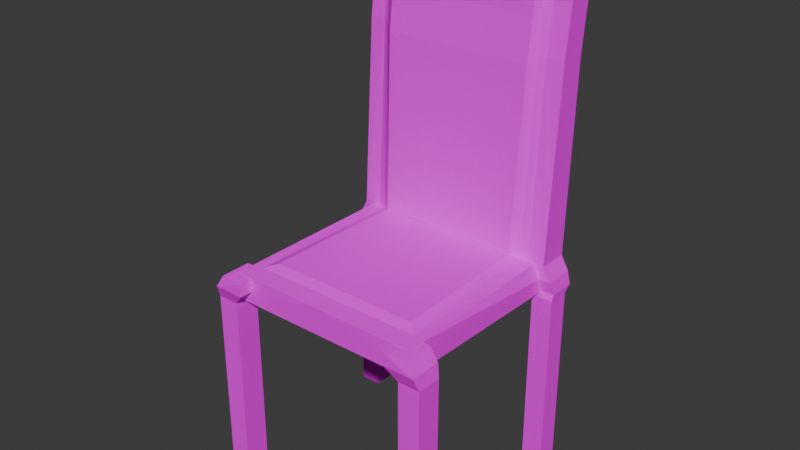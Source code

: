 # Source: Chair.blend  (saved by Blender 4.2.66; exported with 4.5.12 LTS)
import bpy
from mathutils import Matrix  # noqa: F401  (used for matrix-valued properties, if any)

bpy.ops.wm.read_factory_settings(use_empty=True)
scene = bpy.context.scene
scene.name = 'Scene'

# ---- collections
col_collection = bpy.data.collections.new('Collection'); scene.collection.children.link(col_collection)

# ---- images (referenced by path relative to the original .blend; pixels are not part of the script)
import os
ASSET_DIR = os.environ.get("B2B_ASSET_DIR", "")  # directory of the original .blend (textures are referenced by path, not embedded)
HERE = os.path.dirname(os.path.abspath(__file__))  # packed textures are extracted next to this script under _unpacked/

def load_image(name, relpath, width, height, colorspace="sRGB"):
    """Load a texture the original file referenced (path relative to the .blend, or extracted next to this script)."""
    p = next((c for c in (os.path.join(HERE, relpath), os.path.join(ASSET_DIR, relpath)) if relpath and os.path.exists(c)), "")
    if p:
        img = bpy.data.images.load(p, check_existing=True)
        img.name = name
    else:  # same state as the original file: an image datablock whose file is absent (Cycles renders it pink)
        img = bpy.data.images.new(name, width, height)
        img.source = "FILE"
        img.filepath = "//" + (relpath or name)
    img.colorspace_settings.name = colorspace
    return img
img_furniturewood_png = load_image('FurnitureWood.png', 'FurnitureWood.png', 1024, 1024, 'sRGB')
img_chairred_png_003 = load_image('ChairRed.png.003', 'ChairRed.png', 1024, 1024, 'sRGB')

# ---- materials (node trees are filled in below, after node groups)
mat_material = bpy.data.materials.new('Material')
mat_material_008 = bpy.data.materials.new('Material.008')

# ---- material node trees
mat_material.use_nodes = True; mat_material.node_tree.nodes.clear()
_N = mat_material.node_tree.nodes; _L = mat_material.node_tree.links
n0 = _N.new('ShaderNodeBsdfPrincipled'); n0.name = 'Principled BSDF'; n0.location = (10, 300)
n0.inputs[2].default_value = 1.0
n0.inputs[3].default_value = 1.0
n1 = _N.new('ShaderNodeOutputMaterial'); n1.name = 'Material Output'; n1.location = (300, 300)
n2 = _N.new('ShaderNodeTexImage'); n2.name = 'Image Texture'; n2.location = (-280, 280)
n2.image = img_furniturewood_png
n2.interpolation = 'Closest'
_L.new(n0.outputs[0], n1.inputs[0])
_L.new(n2.outputs[0], n0.inputs[0])
n1.is_active_output = True
mat_material_008.use_nodes = True; mat_material_008.node_tree.nodes.clear()
_N = mat_material_008.node_tree.nodes; _L = mat_material_008.node_tree.links
n0 = _N.new('ShaderNodeBsdfPrincipled'); n0.name = 'Principled BSDF'; n0.location = (10, 300)
n0.inputs[2].default_value = 1.0
n0.inputs[3].default_value = 1.0
n1 = _N.new('ShaderNodeOutputMaterial'); n1.name = 'Material Output'; n1.location = (300, 300)
n2 = _N.new('ShaderNodeTexImage'); n2.name = 'Image Texture'; n2.location = (-280, 280)
n2.image = img_chairred_png_003
n2.interpolation = 'Closest'
_L.new(n0.outputs[0], n1.inputs[0])
_L.new(n2.outputs[0], n0.inputs[0])
n1.is_active_output = True

# ---- world
world_world = bpy.data.worlds.new('World'); scene.world = world_world
world_world.use_nodes = True; world_world.node_tree.nodes.clear()
_N = world_world.node_tree.nodes; _L = world_world.node_tree.links
n0 = _N.new('ShaderNodeOutputWorld'); n0.name = 'World Output'; n0.location = (300, 300)
n1 = _N.new('ShaderNodeBackground'); n1.name = 'Background'; n1.location = (10, 300)
n1.inputs[0].default_value = (0.05088, 0.05088, 0.05088, 1.0)
_L.new(n1.outputs[0], n0.inputs[0])
n0.is_active_output = True
world_world.color = (0.05088, 0.05088, 0.05088)
world_world.sun_shadow_jitter_overblur = 0.0

# ---- meshes
me_cube_009 = bpy.data.meshes.new('Cube.009')
me_cube_009.from_pydata([(0.2445, -0.2692, -1.447), (0.2312, -1.019, -1.443), (0.2428, -0.2692, -1.112), (0.4028, -0.2692, -1.447), (0.3612, -1.019, -1.443), (0.4045, -0.2692, -1.112), (0.3612, -1.019, -1.176), (0.2312, -1.019, -1.176), (0.4041, -0.1644, -1.066), (0.4045, -0.1644, -1.329), (0.2236, -0.1644, -1.329), (0.2236, -0.1644, -1.052), (0.4045, -0.2181, -1.051), (0.2234, -0.2181, -1.051), (0.2234, -0.2181, -1.421), (0.4045, -0.2181, -1.421), (0.2312, -0.2927, -1.443), (0.3612, -0.2927, -1.443), (0.3612, -0.2927, -1.176), (0.2312, -0.2927, -1.176), (0.4045, -0.1644, -1.329), (0.2236, -0.1644, -1.052), (0.2236, -0.1644, -1.329), (0.4051, -0.1644, -1.327), (0.2255, -0.1644, -1.109), (0.2255, -0.1644, -1.327), (0.4876, 0.9112, -1.109), (0.4831, 0.9112, -1.327), (0.3345, 0.9112, -1.109), (0.3398, 0.9112, -1.327), (0.2911, 0.5843, -1.327), (0.4389, 0.5843, -1.327), (0.4439, 0.5843, -1.109), (0.2842, 0.5843, -1.109), (0.2445, -0.2692, 1.458), (0.2312, -1.019, 1.454), (0.2428, -0.2692, 1.113), (0.4028, -0.2692, 1.458), (0.3612, -1.019, 1.454), (0.4045, -0.2692, 1.113), (0.3612, -1.019, 1.187), (0.2312, -1.019, 1.187), (0.4041, -0.1644, 1.066), (0.4045, -0.1644, 1.321), (0.2236, -0.1644, 1.321), (0.2236, -0.1644, 1.052), (0.4045, -0.2181, 1.052), (0.2234, -0.2181, 1.052), (0.2234, -0.2181, 1.417), (0.4045, -0.2181, 1.417), (0.2312, -0.2927, 1.454), (0.3612, -0.2927, 1.454), (0.3612, -0.2927, 1.187), (0.2312, -0.2927, 1.187), (0.4045, -0.1644, 1.321), (0.2236, -0.1644, 1.052), (0.2236, -0.1644, 1.321), (0.4051, -0.1644, 1.321), (0.2255, -0.1644, 1.109), (0.2255, -0.1644, 1.321), (0.4876, 0.9112, 1.109), (0.4831, 0.9112, 1.327), (0.3345, 0.9112, 1.109), (0.3398, 0.9112, 1.327), (0.2911, 0.5843, 1.327), (0.4389, 0.5843, 1.327), (0.4439, 0.5843, 1.109), (0.2842, 0.5843, 1.109), (0.324, 0.7672, -1.327), (0.3174, 0.7636, -1.109), (0.4693, 0.7672, -1.327), (0.4727, 0.7636, -1.109), (0.324, 0.7672, 1.327), (0.3174, 0.7636, 1.109), (0.4693, 0.7672, 1.327), (0.4727, 0.7636, 1.109), (0.4439, 0.5843, 0.0002342), (0.2255, -0.1644, 0.0002342), (0.4876, 0.9894, 0.0002342), (0.3345, 0.9894, 0.0002342), (0.4727, 0.7636, 0.0002342), (0.324, 0.9017, -0.5294), (0.4045, -0.2181, 0.0002342), (0.4041, -0.1644, 0.0002342), (0.4045, -0.2692, 0.0002342), (0.4439, 0.5843, -0.5542), (0.2255, -0.1644, -0.5542), (0.3251, 0.9278, 0.0002342), (0.4876, 0.9633, -0.5542), (0.3345, 0.9633, -0.5542), (0.4727, 0.7636, -0.5542), (0.3252, 0.9029, 0.5309), (0.4045, -0.2181, -0.5255), (0.4041, -0.1644, -0.5328), (0.4045, -0.2692, -0.5561), (0.4439, 0.5843, 0.5546), (0.2255, -0.1644, 0.5546), (0.3244, 0.8523, -1.028), (0.4876, 0.9633, 0.5546), (0.3345, 0.9633, 0.5546), (0.4727, 0.7636, 0.5546), (0.3224, 0.8375, 1.031), (0.4045, -0.2181, 0.526), (0.4041, -0.1644, 0.5333), (0.4045, -0.2692, 0.5566), (0.2615, 0.7211, -0.9428), (0.2771, 0.825, -0.9428), (0.1845, -0.1473, -0.9042), (0.2313, 0.558, -0.9428), (0.2615, 0.7211, 0.945), (0.2771, 0.825, 0.945), (0.1845, -0.1473, 0.8993), (0.2313, 0.558, 0.945), (0.184, -0.1462, 0.5044), (0.2313, 0.558, 0.5044), (0.2771, 0.8724, 0.5044), (0.2615, 0.7211, 0.5044), (0.184, -0.1462, -0.5039), (0.1843, -0.1472, -3.935e-05), (0.2313, 0.558, -0.5039), (0.2313, 0.558, 0.0002342), (0.2771, 0.8724, -0.5039), (0.2771, 0.8962, 0.0002342), (0.2615, 0.7211, -0.5039), (0.2615, 0.7211, 0.0002342), (0.2679, 0.5762, 1.04), (0.2117, -0.155, 1.006), (0.2926, 0.7448, 1.031), (0.2705, 0.5775, -1.044), (0.2118, -0.1551, -1.008), (0.2935, 0.7455, -1.032), (-0.7425, -0.2692, -1.446), (-0.7425, -1.019, -1.446), (-0.8879, -0.2692, -1.446), (-0.7425, -0.2692, -1.18), (-0.7288, -0.2181, -1.42), (-0.7317, -0.1674, -1.32), (-0.7288, -0.2181, -1.029), (-0.9165, -0.2181, -1.42), (-0.9052, -0.1671, -1.321), (-0.9165, -0.2181, -1.029), (-0.9163, -0.167, -1.029), (-0.8879, -0.2692, -1.18), (-0.8879, -1.019, -1.18), (-0.7425, -1.019, -1.18), (-0.8879, -1.019, -1.446), (-0.729, -0.167, -1.029), (-0.8366, -0.1657, -1.252), (-0.7183, -0.1655, -1.236), (-0.8391, -0.2161, -1.25), (-0.8369, -0.1655, -1.11), (-0.8391, -0.1643, 0.0002342), (-0.7186, -0.1654, -1.096), (-0.8391, -0.2161, -1.108), (-0.8391, -0.2161, 0.0002342), (-0.8391, -0.2679, -1.108), (-0.8391, -0.2679, -1.25), (-0.8391, -0.2679, 0.0002342), (-0.7206, -0.2679, -1.101), (-0.7206, -0.2679, 0.0002342), (-0.7206, -0.2679, -1.242), (0.2208, -0.2679, -1.046), (0.3915, -0.2679, -1.03), (0.2, -0.2725, -1.285), (0.2208, -0.2679, 0.0002342), (0.3915, -0.2679, 0.0002341), (0.2208, -0.2679, 1.033), (0.3915, -0.2679, 1.016), (-0.7206, -0.2679, 1.087), (0.2, -0.2725, 1.285), (-0.7206, -0.2679, 1.242), (0.3915, -0.2725, 1.265), (0.2, -0.2161, 1.285), (-0.7206, -0.2161, 1.242), (0.3915, -0.2161, 1.265), (0.2006, -0.16, 1.206), (-0.7183, -0.1655, 1.236), (0.3915, -0.1597, 1.164), (0.3915, -0.1643, 0.9354), (-0.7186, -0.1654, 1.082), (0.2208, -0.1643, 0.0002342), (-0.6628, -0.1491, 0.9528), (-0.6646, -0.1481, -0.0003129), (-0.6628, -0.1491, -0.9662), (0.3915, -0.1643, -0.9475), (0.2006, -0.16, -1.206), (0.3915, -0.1597, -1.164), (0.2, -0.2161, -1.285), (-0.7206, -0.2161, -1.242), (0.3915, -0.2161, -1.264), (0.3915, -0.2725, -1.264), (0.3915, -0.1643, 0.0002341), (-0.7206, -0.1643, 0.0002342), (-0.8369, -0.1655, 1.096), (-0.8366, -0.1657, 1.252), (-0.8391, -0.2161, 1.094), (-0.8391, -0.2161, 1.25), (-0.8391, -0.2679, 1.094), (-0.8391, -0.2679, 1.25), (-0.9052, -0.1671, 1.32), (-0.729, -0.167, 1.03), (-0.9163, -0.167, 1.03), (-0.7317, -0.1674, 1.319), (-0.7288, -0.2181, 1.419), (-0.7425, -0.2692, 1.457), (-0.7288, -0.2181, 1.029), (-0.9165, -0.2181, 1.419), (-0.8879, -0.2692, 1.457), (-0.9165, -0.2181, 1.029), (-0.8879, -0.2692, 1.181), (-0.7425, -0.2692, 1.181), (-0.8879, -1.019, 1.181), (-0.7425, -1.019, 1.181), (-0.8879, -1.019, 1.457), (-0.7425, -1.019, 1.457)], [], [(17, 16, 0, 3), (16, 19, 2, 0), (14, 13, 11, 10), (18, 17, 3, 5), (19, 18, 5, 2), (4, 6, 7, 1), (10, 11, 21, 22), (12, 15, 9, 8), (15, 14, 10, 9), (3, 0, 14, 15), (5, 3, 15, 12), (0, 2, 13, 14), (7, 6, 18, 19), (6, 4, 17, 18), (1, 7, 19, 16), (4, 1, 16, 17), (22, 21, 24, 25), (8, 9, 20), (9, 10, 22, 20), (11, 8, 21), (70, 68, 29, 27), (21, 8, 24), (20, 22, 25, 23), (8, 20, 23), (29, 28, 26, 27), (71, 70, 27, 26), (68, 69, 28, 29), (99, 79, 87, 91), (100, 98, 60, 75), (25, 24, 33, 30), (8, 23, 31, 32), (23, 25, 30, 31), (51, 37, 34, 50), (50, 34, 36, 53), (48, 44, 45, 47), (52, 39, 37, 51), (53, 36, 39, 52), (38, 35, 41, 40), (44, 56, 55, 45), (46, 42, 43, 49), (49, 43, 44, 48), (37, 49, 48, 34), (39, 46, 49, 37), (34, 48, 47, 36), (41, 53, 52, 40), (40, 52, 51, 38), (35, 50, 53, 41), (38, 51, 50, 35), (56, 59, 58, 55), (42, 54, 43), (43, 54, 56, 44), (45, 55, 42), (74, 61, 63, 72), (55, 58, 42), (54, 57, 59, 56), (42, 57, 54), (63, 61, 60, 62), (75, 60, 61, 74), (72, 63, 62, 73), (79, 89, 81, 87), (103, 95, 66, 42), (59, 64, 67, 58), (42, 66, 65, 57), (57, 65, 64, 59), (98, 99, 62, 60), (64, 72, 73, 67), (66, 75, 74, 65), (65, 74, 72, 64), (95, 100, 75, 66), (73, 62, 101, 127), (30, 33, 69, 68), (32, 31, 70, 71), (31, 30, 68, 70), (103, 42, 46, 102), (104, 39, 46, 102), (94, 84, 82, 92), (93, 83, 82, 92), (69, 33, 128, 130), (85, 90, 80, 76), (88, 89, 79, 78), (93, 85, 76, 83), (33, 24, 129, 128), (90, 88, 78, 80), (77, 96, 113, 118), (62, 99, 91, 101), (71, 26, 88, 90), (86, 77, 118, 117), (8, 32, 85, 93), (26, 28, 89, 88), (32, 71, 90, 85), (89, 28, 97, 81), (8, 93, 92, 12), (5, 94, 92, 12), (84, 104, 102, 82), (83, 103, 102, 82), (58, 67, 125, 126), (76, 80, 100, 95), (78, 79, 99, 98), (83, 76, 95, 103), (67, 73, 127, 125), (80, 78, 98, 100), (28, 69, 130, 97), (116, 114, 112, 109), (114, 113, 111, 112), (115, 116, 109, 110), (121, 123, 124, 122), (119, 117, 118, 120), (123, 119, 120, 124), (105, 108, 119, 123), (108, 107, 117, 119), (106, 105, 123, 121), (122, 124, 116, 115), (120, 118, 113, 114), (124, 120, 114, 116), (24, 86, 117, 107, 129), (96, 58, 126, 111, 113), (81, 97, 106, 121), (101, 91, 115, 110), (87, 81, 121, 122), (91, 87, 122, 115), (126, 125, 112, 111), (127, 101, 110, 109), (125, 127, 109, 112), (128, 129, 107, 108), (130, 128, 108, 105), (97, 130, 105, 106), (132, 145, 133, 131), (144, 132, 131, 134), (131, 133, 138, 135), (134, 131, 135, 137), (137, 135, 136, 146), (135, 138, 139, 136), (138, 140, 141, 139), (133, 142, 140, 138), (140, 137, 146, 141), (142, 134, 137, 140), (143, 144, 134, 142), (145, 143, 142, 133), (144, 143, 145, 132), (146, 147, 141), (141, 147, 139), (147, 136, 139), (136, 147, 146), (150, 152, 148, 147), (147, 148, 188, 149), (150, 147, 149, 153), (151, 150, 153, 154), (151, 192, 152, 150), (154, 153, 155, 157), (153, 149, 156, 155), (156, 160, 158, 155), (155, 158, 159, 157), (158, 161, 164, 159), (160, 163, 161, 158), (163, 190, 162, 161), (161, 162, 165, 164), (168, 159, 164, 166), (166, 164, 165, 167), (169, 166, 167, 171), (170, 168, 166, 169), (173, 170, 169, 172), (172, 169, 171, 174), (176, 173, 172, 175), (175, 172, 174, 177), (179, 176, 175, 126), (126, 175, 177, 178), (180, 126, 178, 191), (179, 126, 111, 181), (126, 180, 118, 111), (182, 181, 111, 118), (180, 129, 107, 118), (182, 118, 107, 183), (129, 152, 183, 107), (152, 129, 185, 148), (180, 191, 184, 129), (129, 184, 186, 185), (148, 185, 187, 188), (185, 186, 189, 187), (188, 187, 163, 160), (187, 189, 190, 163), (149, 188, 160, 156), (152, 192, 182, 183), (192, 179, 181, 182), (151, 193, 179, 192), (193, 194, 176, 179), (151, 154, 195, 193), (193, 195, 196, 194), (154, 157, 197, 195), (195, 197, 198, 196), (198, 197, 168, 170), (197, 157, 159, 168), (196, 198, 170, 173), (194, 196, 173, 176), (194, 199, 202), (201, 199, 194), (202, 200, 194), (200, 201, 194), (203, 202, 199, 206), (205, 200, 202, 203), (204, 203, 206, 207), (210, 205, 203, 204), (206, 199, 201, 208), (207, 206, 208, 209), (208, 201, 200, 205), (209, 208, 205, 210), (211, 209, 210, 212), (213, 207, 209, 211), (212, 214, 213, 211), (214, 204, 207, 213), (212, 210, 204, 214)])
me_cube_009.polygons.foreach_set('material_index', [0, 0, 0, 0, 0, 0, 0, 0, 0, 0, 0, 0, 0, 0, 0, 0, 0, 0, 0, 0, 0, 0, 0, 0, 0, 0, 0, 0, 0, 0, 0, 0, 0, 0, 0, 0, 0, 0, 0, 0, 0, 0, 0, 0, 0, 0, 0, 0, 0, 0, 0, 0, 0, 0, 0, 0, 0, 0, 0, 0, 0, 0, 0, 0, 0, 0, 0, 0, 0, 0, 0, 0, 0, 0, 0, 0, 0, 0, 0, 0, 0, 0, 0, 0, 0, 0, 0, 0, 0, 0, 0, 0, 0, 0, 0, 0, 0, 0, 0, 0, 0, 0, 1, 1, 1, 1, 1, 1, 1, 1, 1, 1, 1, 1, 0, 0, 1, 1, 1, 1, 1, 1, 1, 1, 1, 1, 0, 0, 0, 0, 0, 0, 0, 0, 0, 0, 0, 0, 0, 0, 0, 0, 0, 0, 0, 0, 0, 0, 0, 0, 0, 0, 0, 0, 0, 0, 0, 0, 0, 0, 0, 0, 0, 0, 0, 0, 0, 1, 0, 1, 0, 1, 1, 0, 0, 0, 0, 0, 0, 0, 0, 1, 1, 0, 0, 0, 0, 0, 0, 0, 0, 0, 0, 0, 0, 0, 0, 0, 0, 0, 0, 0, 0, 0, 0, 0, 0, 0, 0, 0])
_uv = me_cube_009.uv_layers.new(name='UVMap')
_uv.uv.foreach_set('vector', [0.03176, 0.01916, 0.002568, 0.01916, 0.005542, 0.01394, 0.04107, 0.01394, 0.5716, 0.9043, 0.6316, 0.9043, 0.646, 0.9097, 0.5707, 0.9097, 0.5765, 0.9209, 0.6597, 0.9209, 0.6596, 0.9329, 0.5973, 0.9329, 0.6207, 0.5859, 0.5575, 0.5856, 0.5567, 0.5759, 0.6358, 0.5759, 0.6205, 0.6166, 0.6207, 0.5859, 0.6358, 0.5759, 0.6356, 0.6141, 0.8371, 0.3371, 0.7774, 0.3371, 0.7774, 0.308, 0.8371, 0.308, 0.0, 0.0, 0.0, 0.0, 0.0, 0.0, 0.0, 0.0, 0.08924, 0.2583, 0.006964, 0.2492, 0.02885, 0.2396, 0.08729, 0.2461, 0.02236, 0.1865, 0.02236, 0.23, 0.0001325, 0.23, 0.0001325, 0.1865, 0.04107, 0.01394, 0.005542, 0.01394, 0.0008833, 0.002186, 0.04153, 0.002186, 0.07439, 0.2681, 6.276e-08, 0.26, 0.006964, 0.2492, 0.08924, 0.2583, 0.5707, 0.9097, 0.646, 0.9097, 0.6597, 0.9209, 0.5765, 0.9209, 0.1629, 0.5812, 0.1629, 0.6102, 0.0005482, 0.6102, 0.000553, 0.5812, 0.3323, 0.9307, 0.3323, 0.9904, 0.1701, 0.9904, 0.1701, 0.9307, 0.5716, 0.7412, 0.6316, 0.7412, 0.6316, 0.9043, 0.5716, 0.9043, 0.03189, 0.1821, 0.002699, 0.1821, 0.002568, 0.01916, 0.03176, 0.01916, 0.6246, 0.722, 0.5627, 0.722, 0.5754, 0.7216, 0.6243, 0.7216, 0.0, 0.0, 0.0, 0.0, 0.0, 0.0, 0.0, 0.0, 0.0, 0.0, 0.0, 0.0, 0.0, 0.0, 0.0, 0.0, 0.0, 0.0, 0.0, 0.0, 0.7435, 0.2968, 0.7759, 0.2944, 0.7746, 0.3268, 0.7427, 0.3291, 0.5627, 0.722, 0.5658, 0.6817, 0.5754, 0.7216, 0.6246, 0.6816, 0.6246, 0.722, 0.6243, 0.7216, 0.6243, 0.6815, 0.04313, 0.001925, 0.04313, 0.0607, 0.043, 0.06039, 0.0265, 0.5301, 0.07516, 0.5343, 0.07141, 0.5683, 0.02299, 0.562, 0.08902, 0.07319, 0.04023, 0.07294, 0.03991, 0.0406, 0.08869, 0.04005, 0.03092, 0.4768, 0.07964, 0.4812, 0.076, 0.5143, 0.02737, 0.509, 0.4453, 0.5667, 0.3211, 0.5589, 0.3226, 0.545, 0.4415, 0.5525, 0.4608, 0.06948, 0.4604, 0.02472, 0.5844, 0.03511, 0.5848, 0.06825, 0.05374, 0.2682, 0.1025, 0.2736, 0.08408, 0.4409, 0.03546, 0.4356, 0.1006, 0.2811, 0.04216, 0.2817, 0.04064, 0.1142, 0.08943, 0.1136, 0.7427, 0.08824, 0.7827, 0.08536, 0.7802, 0.2532, 0.7473, 0.2556, 0.9306, 0.3532, 0.9213, 0.3479, 0.9571, 0.3479, 0.9601, 0.3532, 0.8682, 0.2781, 0.869, 0.2835, 0.7914, 0.2835, 0.8081, 0.2781, 0.8597, 0.2947, 0.8382, 0.3067, 0.7777, 0.3067, 0.7776, 0.2947, 0.01782, 0.5285, 0.0002934, 0.5186, 0.08147, 0.5186, 0.08064, 0.5282, 0.01797, 0.5591, 0.0004825, 0.5566, 0.0002934, 0.5186, 0.01782, 0.5285, 0.664, 0.9393, 0.664, 0.9102, 0.7236, 0.9102, 0.7236, 0.9393, 0.0, 0.003195, 0.0, 0.003195, 0.0, 0.003195, 0.0, 0.003195, 0.5566, 0.3098, 0.5611, 0.2982, 0.6177, 0.3045, 0.6377, 0.3187, 0.001053, 0.4359, 0.02396, 0.4359, 0.02396, 0.4792, 0.001053, 0.4792, 0.9213, 0.3479, 0.9207, 0.3364, 0.9617, 0.3364, 0.9571, 0.3479, 0.5689, 0.3226, 0.5566, 0.3098, 0.6377, 0.3187, 0.6456, 0.3311, 0.869, 0.2835, 0.8597, 0.2947, 0.7776, 0.2947, 0.7914, 0.2835, 0.6613, 0.9649, 0.499, 0.9649, 0.4991, 0.9358, 0.6613, 0.9358, 0.4968, 0.9904, 0.3346, 0.9904, 0.3346, 0.9307, 0.4968, 0.9307, 0.8682, 0.115, 0.8682, 0.2781, 0.8081, 0.2781, 0.8081, 0.115, 0.9307, 0.5176, 0.9306, 0.3532, 0.9601, 0.3532, 0.9601, 0.5176, 0.5775, 0.7237, 0.5775, 0.7233, 0.6247, 0.727, 0.6374, 0.7284, 0.0, 0.003195, 0.0, 0.003195, 0.0, 0.003195, 0.0, 0.003195, 0.0, 0.003195, 0.0, 0.003195, 0.0, 0.003195, 0.0, 0.003195, 0.0, 0.003195, 0.0, 0.003195, 0.7051, 0.05997, 0.7044, 0.02764, 0.7363, 0.02996, 0.7375, 0.06232, 0.6374, 0.7284, 0.6247, 0.727, 0.6374, 0.688, 0.6661, 0.3481, 0.6661, 0.3482, 0.6429, 0.3155, 0.6427, 0.3151, 0.7125, 0.3151, 0.6661, 0.3482, 0.6661, 0.3481, 0.6167, 0.5951, 0.6132, 0.627, 0.5645, 0.6226, 0.5683, 0.5886, 0.5848, 0.06825, 0.5844, 0.03511, 0.6332, 0.03469, 0.6336, 0.06703, 0.6222, 0.5419, 0.6187, 0.5742, 0.5701, 0.5687, 0.5737, 0.5357, 0.3211, 0.5589, 0.1982, 0.5395, 0.2053, 0.5262, 0.3226, 0.545, 0.4581, 0.2776, 0.4612, 0.1099, 0.5852, 0.1087, 0.5773, 0.2764, 0.6438, 0.3332, 0.6268, 0.5007, 0.5781, 0.4953, 0.5966, 0.328, 0.5773, 0.2764, 0.5852, 0.1087, 0.634, 0.1083, 0.6343, 0.2758, 0.716, 0.2299, 0.7006, 0.06313, 0.7336, 0.06157, 0.7561, 0.228, 0.4412, 0.6091, 0.445, 0.575, 0.5683, 0.5886, 0.5645, 0.6226, 0.6268, 0.5007, 0.6222, 0.5419, 0.5737, 0.5357, 0.5781, 0.4953, 0.5852, 0.1087, 0.5848, 0.06825, 0.6336, 0.06703, 0.634, 0.1083, 0.709, 0.1012, 0.7051, 0.05997, 0.7375, 0.06232, 0.7419, 0.1036, 0.4612, 0.1099, 0.4608, 0.06948, 0.5848, 0.06825, 0.5852, 0.1087, 0.5737, 0.5357, 0.5701, 0.5687, 0.5545, 0.5502, 0.5568, 0.5292, 0.03546, 0.4356, 0.08408, 0.4409, 0.07964, 0.4812, 0.03092, 0.4768, 0.08943, 0.1136, 0.04064, 0.1142, 0.04023, 0.07294, 0.08902, 0.07319, 0.7473, 0.2556, 0.7802, 0.2532, 0.7759, 0.2944, 0.7435, 0.2968, 0.4427, 0.2852, 0.5611, 0.2982, 0.5566, 0.3098, 0.4397, 0.2969, 0.7877, 0.01416, 0.9121, 0.01416, 0.8984, 0.02556, 0.7808, 0.02556, 0.5387, 0.01416, 0.6632, 0.01416, 0.6632, 0.02556, 0.5456, 0.02556, 0.2058, 0.2591, 0.3242, 0.2721, 0.3229, 0.284, 0.2061, 0.2712, 0.07964, 0.4812, 0.08408, 0.4409, 0.0986, 0.4407, 0.09712, 0.4787, 0.2134, 0.1124, 0.213, 0.07195, 0.3369, 0.07072, 0.3373, 0.1111, 0.1947, 0.5819, 0.1984, 0.5479, 0.3217, 0.5615, 0.3179, 0.5955, 0.2198, 0.2799, 0.2134, 0.1124, 0.3373, 0.1111, 0.339, 0.2788, 0.08408, 0.4409, 0.1025, 0.2736, 0.1248, 0.2779, 0.0986, 0.4407, 0.213, 0.07195, 0.2125, 0.02719, 0.3364, 0.02013, 0.3369, 0.07072, 0.2581, 0.623, 0.1291, 0.623, 0.1408, 0.6133, 0.2581, 0.6133, 0.5701, 0.5687, 0.4453, 0.5667, 0.4415, 0.5525, 0.5545, 0.5502, 0.08902, 0.07319, 0.08869, 0.04005, 0.2125, 0.02719, 0.213, 0.07195, 0.387, 0.623, 0.2581, 0.623, 0.2581, 0.6133, 0.3753, 0.6133, 0.1006, 0.2811, 0.08943, 0.1136, 0.2134, 0.1124, 0.2198, 0.2799, 0.07141, 0.5683, 0.07516, 0.5343, 0.1984, 0.5479, 0.1947, 0.5819, 0.08943, 0.1136, 0.08902, 0.07319, 0.213, 0.07195, 0.2134, 0.1124, 0.1982, 0.5395, 0.076, 0.5143, 0.0955, 0.5031, 0.2053, 0.5262, 0.08729, 0.2461, 0.2058, 0.2591, 0.2061, 0.2712, 0.08924, 0.2583, 0.4142, 0.01416, 0.5387, 0.01416, 0.5456, 0.02556, 0.4279, 0.02556, 0.6632, 0.01416, 0.7877, 0.01416, 0.7808, 0.02556, 0.6632, 0.02556, 0.3242, 0.2721, 0.4427, 0.2852, 0.4397, 0.2969, 0.3229, 0.284, 0.5966, 0.328, 0.5781, 0.4953, 0.5629, 0.4915, 0.5734, 0.3273, 0.3373, 0.1111, 0.3369, 0.07072, 0.4608, 0.06948, 0.4612, 0.1099, 0.3179, 0.5955, 0.3217, 0.5615, 0.445, 0.575, 0.4412, 0.6091, 0.339, 0.2788, 0.3373, 0.1111, 0.4612, 0.1099, 0.4581, 0.2776, 0.5781, 0.4953, 0.5737, 0.5357, 0.5568, 0.5292, 0.5629, 0.4915, 0.3369, 0.07072, 0.3364, 0.02013, 0.4604, 0.02472, 0.4608, 0.06948, 0.076, 0.5143, 0.07964, 0.4812, 0.09712, 0.4787, 0.0955, 0.5031, 0.3135, 0.6341, 0.3135, 0.5792, 0.368, 0.5795, 0.3679, 0.6343, 0.3135, 0.5792, 0.3136, 0.3442, 0.3625, 0.3441, 0.368, 0.5795, 0.3134, 0.6847, 0.3135, 0.6341, 0.3679, 0.6343, 0.3679, 0.6692, 0.1888, 0.6841, 0.1888, 0.6335, 0.2511, 0.6338, 0.2511, 0.6923, 0.1888, 0.5786, 0.189, 0.3437, 0.2513, 0.3437, 0.2512, 0.5789, 0.1888, 0.6335, 0.1888, 0.5786, 0.2512, 0.5789, 0.2511, 0.6338, 0.1346, 0.6332, 0.1346, 0.5784, 0.1888, 0.5786, 0.1888, 0.6335, 0.1346, 0.5784, 0.1395, 0.3431, 0.189, 0.3437, 0.1888, 0.5786, 0.1345, 0.6681, 0.1346, 0.6332, 0.1888, 0.6335, 0.1888, 0.6841, 0.2511, 0.6923, 0.2511, 0.6338, 0.3135, 0.6341, 0.3134, 0.6847, 0.2512, 0.5789, 0.2513, 0.3437, 0.3136, 0.3442, 0.3135, 0.5792, 0.2511, 0.6338, 0.2512, 0.5789, 0.3135, 0.5792, 0.3135, 0.6341, 0.516, 0.623, 0.387, 0.623, 0.3753, 0.6133, 0.4684, 0.6134, 0.4925, 0.6198, 0.1291, 0.623, 0.0001289, 0.623, 0.02416, 0.6197, 0.04891, 0.6134, 0.1408, 0.6133, 0.3323, 0.6737, 0.402, 0.673, 0.3861, 0.6898, 0.3248, 0.6903, 0.114, 0.6762, 0.1842, 0.6746, 0.1838, 0.6915, 0.1222, 0.6921, 0.2584, 0.6739, 0.3323, 0.6737, 0.3248, 0.6903, 0.2543, 0.6909, 0.1842, 0.6746, 0.2584, 0.6739, 0.2543, 0.6909, 0.1838, 0.6915, 0.3756, 0.3423, 0.3796, 0.5864, 0.368, 0.5795, 0.3625, 0.3441, 0.3786, 0.643, 0.3785, 0.6744, 0.3679, 0.6692, 0.3679, 0.6343, 0.3796, 0.5864, 0.3786, 0.643, 0.3679, 0.6343, 0.368, 0.5795, 0.122, 0.5857, 0.1267, 0.3411, 0.1395, 0.3431, 0.1346, 0.5784, 0.1235, 0.642, 0.122, 0.5857, 0.1346, 0.5784, 0.1346, 0.6332, 0.124, 0.6782, 0.1235, 0.642, 0.1346, 0.6332, 0.1345, 0.6681, 0.9258, 0.7035, 0.9584, 0.7035, 0.9585, 0.8716, 0.9259, 0.8716, 0.9405, 0.1433, 1.0, 0.1433, 1.0, 0.3108, 0.9405, 0.3108, 0.9259, 0.8716, 0.9585, 0.8716, 0.9649, 0.8834, 0.9227, 0.8834, 0.9405, 0.3108, 1.0, 0.3108, 0.9942, 0.3225, 0.9066, 0.3225, 0.9066, 0.3225, 0.9942, 0.3225, 0.9718, 0.3337, 0.9067, 0.3339, 0.6198, 0.7188, 0.5772, 0.7188, 0.5798, 0.6964, 0.6192, 0.6962, 0.798, 0.03328, 0.798, 0.1214, 0.7866, 0.1213, 0.7864, 0.05561, 0.8091, 0.02741, 0.8091, 0.08728, 0.798, 0.1214, 0.798, 0.03328, 0.5431, 0.03834, 0.5012, 0.03834, 0.5012, 0.02692, 0.5431, 0.02692, 0.7416, 0.06346, 0.7416, 0.0301, 0.7764, 0.02721, 0.7764, 0.07029, 0.03355, 0.4345, 0.001058, 0.4345, 0.001058, 0.2669, 0.03355, 0.2669, 0.9776, 0.02741, 0.9776, 0.08728, 0.8091, 0.08728, 0.8091, 0.02741, 0.6642, 0.9744, 0.6642, 0.942, 0.7236, 0.942, 0.7236, 0.9744, 0.6198, 0.6302, 0.5954, 0.6807, 0.5773, 0.6302, 0.5773, 0.6302, 0.5954, 0.6807, 0.5798, 0.6964, 0.5954, 0.6807, 0.6192, 0.6962, 0.5798, 0.6964, 0.6192, 0.6962, 0.5954, 0.6807, 0.6198, 0.6302, 0.5377, 0.9005, 0.5344, 0.874, 0.5658, 0.8739, 0.5694, 0.9004, 0.6768, 0.3205, 0.6766, 0.2922, 0.6887, 0.2928, 0.6888, 0.3211, 0.529, 0.9036, 0.5607, 0.9037, 0.5602, 0.915, 0.5286, 0.915, 0.2806, 0.9034, 0.529, 0.9036, 0.5286, 0.915, 0.2806, 0.915, 0.2888, 0.901, 0.2888, 0.8744, 0.5344, 0.874, 0.5377, 0.9005, 0.2806, 0.915, 0.5286, 0.915, 0.5286, 0.9265, 0.2806, 0.9265, 0.5286, 0.915, 0.5602, 0.915, 0.5602, 0.9265, 0.5286, 0.9265, 0.6435, 0.3489, 0.67, 0.3506, 0.67, 0.382, 0.6435, 0.3805, 0.6435, 0.3805, 0.67, 0.382, 0.67, 0.6282, 0.6435, 0.6282, 0.67, 0.382, 0.8804, 0.3944, 0.8804, 0.6282, 0.67, 0.6282, 0.67, 0.3506, 0.8757, 0.3411, 0.8804, 0.3944, 0.67, 0.382, 0.8757, 0.3411, 0.9185, 0.3456, 0.9185, 0.3981, 0.8804, 0.3944, 0.8804, 0.3944, 0.9185, 0.3981, 0.9185, 0.6282, 0.8804, 0.6282, 0.67, 0.8711, 0.67, 0.6282, 0.8804, 0.6282, 0.8804, 0.8589, 0.8804, 0.8589, 0.8804, 0.6282, 0.9185, 0.6282, 0.9185, 0.8553, 0.8757, 0.9153, 0.8804, 0.8589, 0.9185, 0.8553, 0.9185, 0.9108, 0.67, 0.9058, 0.67, 0.8711, 0.8804, 0.8589, 0.8757, 0.9153, 0.6593, 0.05669, 0.6717, 0.0567, 0.6725, 0.2781, 0.6589, 0.2781, 0.6589, 0.2781, 0.6725, 0.2781, 0.6725, 0.3243, 0.6589, 0.3243, 0.6471, 0.05725, 0.6593, 0.05669, 0.6589, 0.2781, 0.6456, 0.2786, 0.01856, 0.668, 0.0008526, 0.6681, 0.005418, 0.6252, 0.02799, 0.6252, 0.04639, 0.874, 0.01182, 0.8739, 0.01856, 0.668, 0.06346, 0.6655, 0.06346, 0.6655, 0.01856, 0.668, 0.02799, 0.6252, 0.07921, 0.6252, 0.2888, 0.6634, 0.06346, 0.6655, 0.07921, 0.6252, 0.2888, 0.6252, 0.2629, 0.874, 0.28, 0.6655, 0.3039, 0.6716, 0.2919, 0.8614, 0.06346, 0.6655, 0.2888, 0.6634, 0.2889, 0.6716, 0.08732, 0.6716, 0.5055, 0.8618, 0.2919, 0.8614, 0.3039, 0.6716, 0.5054, 0.6716, 0.2888, 0.6634, 0.5147, 0.6654, 0.4915, 0.6716, 0.2889, 0.6716, 0.5055, 0.8618, 0.5054, 0.6716, 0.708, 0.6716, 0.7219, 0.8614, 0.7312, 0.6654, 0.751, 0.874, 0.7219, 0.8614, 0.708, 0.6716, 0.5344, 0.874, 0.5147, 0.6654, 0.559, 0.668, 0.5658, 0.8739, 0.2888, 0.6634, 0.2888, 0.6252, 0.5012, 0.6252, 0.5147, 0.6654, 0.5147, 0.6654, 0.5012, 0.6252, 0.5496, 0.6252, 0.559, 0.668, 0.6766, 0.2922, 0.6751, 0.07299, 0.6894, 0.07341, 0.6887, 0.2928, 0.559, 0.668, 0.5496, 0.6252, 0.5721, 0.6252, 0.5767, 0.6681, 0.6887, 0.2928, 0.6894, 0.07341, 0.7029, 0.07341, 0.7011, 0.2928, 0.6894, 0.07341, 0.6892, 0.02767, 0.7027, 0.02767, 0.7029, 0.07341, 0.6888, 0.3211, 0.6887, 0.2928, 0.7011, 0.2928, 0.7011, 0.3211, 0.751, 0.874, 0.5053, 0.8744, 0.5055, 0.8618, 0.7219, 0.8614, 0.5053, 0.8744, 0.2629, 0.874, 0.2919, 0.8614, 0.5055, 0.8618, 0.2888, 0.901, 0.04322, 0.9005, 0.04639, 0.874, 0.2888, 0.8744, 0.04322, 0.9005, 0.00819, 0.9004, 0.01182, 0.8739, 0.04639, 0.874, 0.2806, 0.9034, 0.2806, 0.915, 0.036, 0.915, 0.03554, 0.9036, 0.03554, 0.9036, 0.036, 0.915, 0.001106, 0.915, 0.0005806, 0.9037, 0.2806, 0.915, 0.2806, 0.9265, 0.036, 0.9265, 0.036, 0.915, 0.036, 0.915, 0.036, 0.9265, 0.001106, 0.9265, 0.001106, 0.915, 0.6435, 0.9075, 0.6435, 0.8726, 0.67, 0.8711, 0.67, 0.9058, 0.6435, 0.8726, 0.6435, 0.6282, 0.67, 0.6282, 0.67, 0.8711, 0.6593, 0.02814, 0.6717, 0.02815, 0.6717, 0.0567, 0.6593, 0.05669, 0.6471, 0.02872, 0.6593, 0.02814, 0.6593, 0.05669, 0.6471, 0.05725, 0.9612, 0.9367, 0.9456, 0.9214, 0.985, 0.9216, 0.9431, 0.9872, 0.9456, 0.9214, 0.9612, 0.9367, 0.985, 0.9216, 0.9856, 0.9872, 0.9612, 0.9367, 0.9856, 0.9872, 0.9431, 0.9872, 0.9612, 0.9367, 0.9856, 0.8989, 0.985, 0.9216, 0.9456, 0.9214, 0.943, 0.8989, 0.9295, 0.885, 0.9409, 0.8851, 0.9408, 0.9499, 0.9295, 0.9722, 0.9258, 0.5321, 0.9225, 0.5206, 0.9649, 0.5206, 0.9586, 0.5321, 0.9179, 0.919, 0.9295, 0.885, 0.9295, 0.9722, 0.9179, 0.9808, 0.9275, 0.3094, 0.9051, 0.3211, 0.8398, 0.3209, 0.8397, 0.3094, 0.9361, 0.2984, 0.9275, 0.3094, 0.8397, 0.3094, 0.8738, 0.2984, 0.04633, 0.3099, 0.03492, 0.3099, 0.03492, 0.268, 0.04633, 0.2679, 0.738, 0.3079, 0.7032, 0.3147, 0.7032, 0.2716, 0.738, 0.2745, 0.1677, 0.9617, 0.0001869, 0.9617, 0.0002131, 0.9292, 0.1677, 0.9292, 0.9361, 0.1299, 0.9361, 0.2984, 0.8738, 0.2984, 0.8738, 0.1299, 0.9329, 0.1214, 0.8711, 0.1214, 0.8711, 0.08892, 0.9329, 0.08892, 0.9258, 0.7013, 0.9258, 0.5321, 0.9586, 0.5321, 0.9586, 0.7013, 0.7503, 0.919, 0.9179, 0.919, 0.9179, 0.9808, 0.7503, 0.9808])
me_cube_009.materials.append(mat_material)
me_cube_009.materials.append(mat_material_008)
me_cube_009.use_mirror_vertex_groups = False
me_cube_009.update()

# ---- objects
ob_chair = bpy.data.objects.new('Chair', me_cube_009)

# ---- transforms, parenting, visibility, modifiers, constraints
ob_chair.location = (-0.8104, 0.2225, 1.14)
ob_chair.rotation_euler = (1.571, -0.0, 1.571)
ob_chair.scale = (0.7549, 1.121, 0.3524)
ob_chair.lock_rotations_4d = False
ob_chair.empty_display_type = 'ARROWS'
ob_chair.lineart.crease_threshold = 0.0

# ---- collection membership
col_collection.objects.link(ob_chair)

# ---- scene / render settings (as saved in the file)
scene.frame_start = 1; scene.frame_end = 250; scene.frame_set(1)
scene.render.engine = 'BLENDER_EEVEE_NEXT'
scene.eevee.use_shadows = False
bpy.context.view_layer.update()

# ---- added for rendering (the .blend has no active camera and no usable light): camera, sun
cam_auto = bpy.data.cameras.new('AutoCamera')
cam_auto.lens = 50.0
cam_auto.sensor_width = 36.0
cam_auto.clip_end = 1000.0
ob_auto_camera = bpy.data.objects.new('AutoCamera', cam_auto)
scene.collection.objects.link(ob_auto_camera)
ob_auto_camera.location = (1.68129, -2.92711, 3.1151)
ob_auto_camera.rotation_euler = (1.09748, -7.21219e-08, 0.694738)
scene.camera = ob_auto_camera
light_auto_sun = bpy.data.lights.new('AutoSun', 'SUN')
light_auto_sun.energy = 3.0
light_auto_sun.angle = 0.0523599
ob_auto_sun = bpy.data.objects.new('AutoSun', light_auto_sun)
scene.collection.objects.link(ob_auto_sun)
ob_auto_sun.rotation_euler = (0.872665, 0.174533, 0.523599)
bpy.context.view_layer.update()
